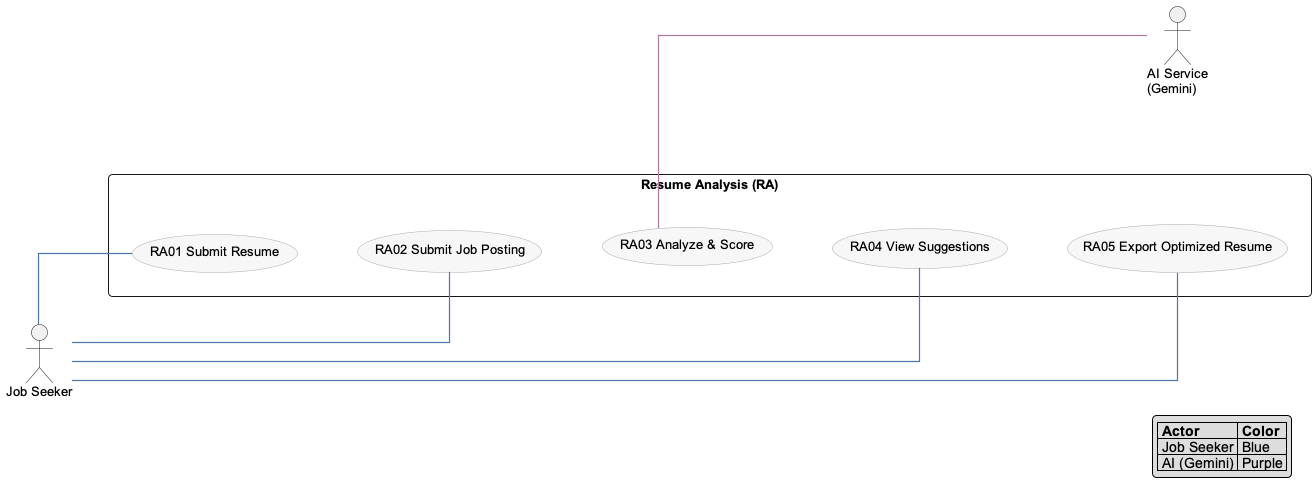

The diagram above was rendered by PlantUML. Its source (embedded in the PNG):
@startuml
' --- Style ---
skinparam shadowing false
skinparam defaultFontName Arial
skinparam defaultFontSize 13
skinparam ArrowThickness 1.2
skinparam RoundCorner 8
skinparam linetype ortho
left to right direction
skinparam usecase {
  BackgroundColor #f7f7f7
  BorderColor #aaaaaa
}

' make a pad stereotype we can hide
skinparam rectangle<<pad>> {
  BackgroundColor transparent
  BorderColor transparent
}
hide <<pad>> stereotype

' --- Per-actor connector colors ---
!define COLOR_JOBSEEKER #4e79a7
!define COLOR_AI        #b07aa1
!define LJS(a,b) a -[COLOR_JOBSEEKER]- b
!define LAI(a,b) a -[COLOR_AI]- b

' Primary actor (LEFT)
actor "Job Seeker" as JS

' System boundary + UCs
rectangle "Resume Analysis (RA)" as RA {
  usecase "RA01 Submit Resume"            as RA01
  usecase "RA02 Submit Job Posting"       as RA02
  usecase "RA03 Analyze & Score"          as RA03
  usecase "RA04 View Suggestions"         as RA04
  usecase "RA05 Export Optimized Resume"  as RA05
}

' Secondary actor (RIGHT)
actor "AI Service\n(Gemini)" as AI

' Invisible right-side pad keeps AI flush-right (single-space label!)
rectangle " " <<pad>> as PADR
AI -[hidden]right-> PADR

' Keep UCs in one row
RA01 -[hidden]-> RA02
RA02 -[hidden]-> RA03
RA03 -[hidden]-> RA04
RA04 -[hidden]-> RA05

' FORCE AI to the RIGHT of the row (same trick as LRG)
RA   -[hidden]right-> AI
RA03 -[hidden]right-> AI
RA05 -[hidden]right-> AI

' Colored associations (NO text on lines)
LJS(JS, RA01)
LJS(JS, RA02)
LJS(JS, RA04)
LJS(JS, RA05)

' Secondary association drawn UC -> actor to bias right
LAI(RA03, AI)

legend right
|= Actor |= Color |
| Job Seeker | Blue |
| AI (Gemini) | Purple |
endlegend
@enduml